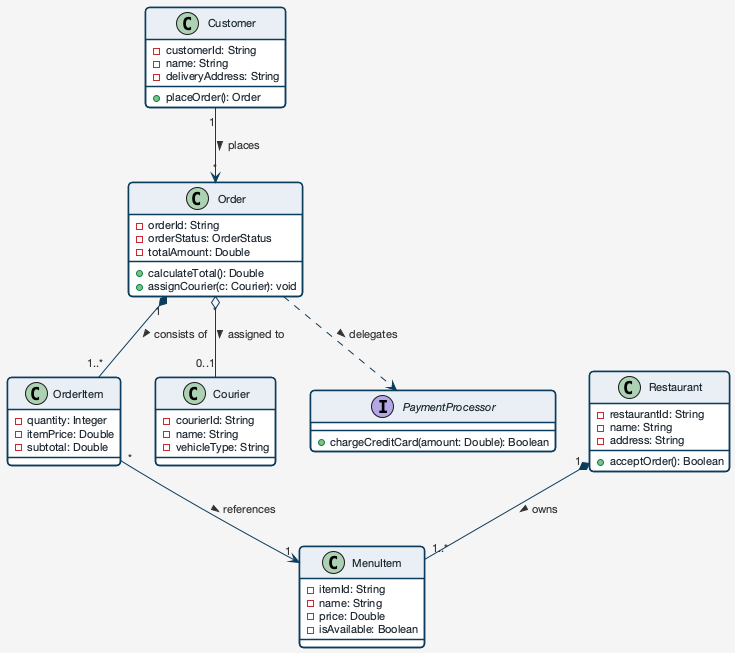

The diagram above was rendered by PlantUML. Its source (embedded in the PNG):
@startuml
skinparam backgroundColor #f5f5f5
skinparam defaultFontName "Helvetica Neue", Arial, sans-serif
skinparam roundCorner 8
skinparam shadowing false

skinparam class {
  BackgroundColor #ffffff
  BorderColor #0b3c5d
  BorderThickness 1.5
  FontColor #0b3c5d
  HeaderBackgroundColor #e8eff5
  AttributeFontColor #1d2731
  AttributeFontSize 11
  OperationFontColor #1d2731
  OperationFontSize 11
}

skinparam arrow {
  Color #0b3c5d
  FontColor #333333
  FontSize 11
}

class Customer {
  - customerId: String
  - name: String
  - deliveryAddress: String
  + placeOrder(): Order
}

class Restaurant {
  - restaurantId: String
  - name: String
  - address: String
  + acceptOrder(): Boolean
}

class MenuItem {
  - itemId: String
  - name: String
  - price: Double
  - isAvailable: Boolean
}

class Order {
  - orderId: String
  - orderStatus: OrderStatus
  - totalAmount: Double
  + calculateTotal(): Double
  + assignCourier(c: Courier): void
}

class OrderItem {
  - quantity: Integer
  - itemPrice: Double
  - subtotal: Double
}

class Courier {
  - courierId: String
  - name: String
  - vehicleType: String
}

interface PaymentProcessor {
  + chargeCreditCard(amount: Double): Boolean
}

Restaurant "1" *-- "1..*" MenuItem : owns >
Order "1" *-- "1..*" OrderItem : consists of >
OrderItem "*" --> "1" MenuItem : references >
Customer "1" --> "*" Order : places >
Order "*" o-- "0..1" Courier : assigned to >
Order ..> PaymentProcessor : delegates >

@enduml